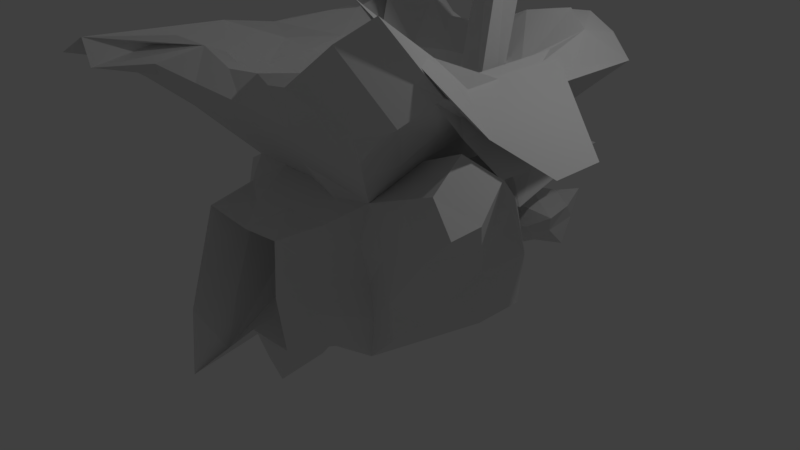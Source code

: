 # Source: coralHatch.blend  (saved by Blender 2.78.0; exported with 4.5.12 LTS)
import bpy
from mathutils import Matrix  # noqa: F401  (used for matrix-valued properties, if any)

bpy.ops.wm.read_factory_settings(use_empty=True)
scene = bpy.context.scene
scene.name = 'Scene'

# ---- collections
col_collection_1 = bpy.data.collections.new('Collection 1'); scene.collection.children.link(col_collection_1)

# ---- materials (node trees are filled in below, after node groups)
mat_material = bpy.data.materials.new('Material')
mat_material.alpha_threshold = 0.0
mat_material.use_transparent_shadow = False
mat_material.roughness = 0.5
mat_material.line_color = (0.0, 0.0, 0.0, 1.0)

# ---- material node trees

# ---- world
world_world = bpy.data.worlds.new('World'); scene.world = world_world
world_world.color = (0.05088, 0.05088, 0.05088)
world_world.use_sun_shadow = False
world_world.sun_shadow_jitter_overblur = 0.0
world_world.cycles.sampling_method = 'MANUAL'

# ---- cameras
cam_camera = bpy.data.cameras.new('Camera')
cam_camera.clip_end = 100.0
cam_camera.lens = 35.0
cam_camera.sensor_width = 32.0
cam_camera.sensor_height = 18.0
cam_camera.ortho_scale = 7.314
cam_camera.dof.focus_distance = 0.0
cam_camera.dof.aperture_fstop = 128.0

# ---- lights
light_lamp = bpy.data.lights.new('Lamp', 'POINT')
light_lamp.transmission_factor = 0.0
light_lamp.cutoff_distance = 30.0
light_lamp.energy = 100.0
light_lamp.shadow_buffer_clip_start = 1.001
light_lamp.shadow_soft_size = 0.1
light_lamp.shadow_maximum_resolution = 0.006
light_lamp.use_absolute_resolution = True

# ---- meshes
me_cube = bpy.data.meshes.new('Cube')
me_cube.from_pydata([(2.2, -0.8237, 0.477), (1.703, -1.237, 0.764), (2.141, -1.293, 0.8151), (1.909, -1.303, 0.4923), (1.666, -1.323, 0.1595), (1.096, -1.042, -0.4019), (-0.2955, 0.06585, -0.1129), (-0.3197, -0.7436, -0.2361), (0.8977, 0.2439, -0.8319), (-0.286, -2.152, -0.9895), (0.5299, -1.571, -0.5729), (0.3155, -0.7432, -0.2461), (0.05319, -1.564, -0.5407), (1.37, -1.186, -0.1205), (-0.3272, -0.7418, 0.2827), (-0.1912, 0.06585, -0.1129), (-0.02326, 0.06585, -0.1651), (0.005668, 0.4697, -0.2666), (0.005668, 0.4697, -0.05786), (-0.2666, 0.4697, -0.005668), (0.3617, -0.7418, 0.2462), (0.4872, -1.568, 0.1014), (0.449, -1.55, 0.568), (-0.3656, -1.912, -0.3399), (-0.4884, -1.517, 0.4927), (1.042, -0.1202, -0.6639), (0.637, 0.8039, 4.214e-08), (0.8977, 0.2439, 0.8319), (1.438, -0.09224, 0.4991), (0.7227, 0.5589, -0.75), (-1.19, -0.4735, -5.96e-08), (0.7381, 0.5834, 0.875), (0.274, 0.6078, 0.5), (0.5071, 0.2159, -0.5), (0.5071, 0.2159, 0.5), (0.6303, 0.4119, -0.5), (-1.414, 0.2806, 0.214), (1.651, -1.002, -0.4536), (-1.349, -0.2654, -0.2081), (-1.223, 0.4862, -0.004625), (-1.399, 0.2193, 0.2143), (-1.678, 0.3273, -0.3281), (-0.7392, 0.7462, 0.2141), (-0.9093, 1.24, 0.3831), (-1.349, -0.2081, -0.2082), (-1.185, 0.02877, -0.518), (-0.8427, 1.101, -0.0848), (-0.3133, -1.18, -0.4418), (-0.856, -1.325, -0.7503), (-1.666, -0.3227, -0.3227), (1.042, -0.1202, -0.1639), (-1.359, 0.212, -0.2109), (2.181, -0.3503, 1.254), (1.042, -0.1202, -0.4139), (1.578, -0.4863, 1.327), (2.05, 0.008362, 0.6577), (1.948, 0.4807, 1.345), (2.084, -1.244, 0.4131), (1.316, 0.3269, 1.115), (-0.4915, 1.154, 0.6015), (1.31, -0.2883, 0.004169), (-0.05786, 0.4697, -0.005668), (0.362, -1.145, 0.4361), (0.5071, 0.2159, -2.98e-08), (-1.452, -0.8821, 0.3989), (-1.192, 0.0004535, 0.4747), (-0.05096, -1.549, 0.5513), (2.187, -0.3327, 0.7927), (1.432, -0.09226, -0.4958), (1.042, -0.1202, 0.6639), (1.042, -0.1202, 0.3361), (1.55, -0.3588, 0.9421), (-0.03546, -1.146, 0.4606), (0.002638, -0.7417, -0.3751), (0.005566, -0.5065, -1.019), (-1.148, -0.6701, -1.098), (1.277, 0.7486, 0.9806), (-1.449, 0.1904, 1.279), (2.335, -0.5147, 1.046), (1.664, -0.9369, 1.469), (0.7744, 0.04782, 0.6681), (0.6303, 0.4119, 0.5), (1.81, -0.3433, 0.6349), (1.51, -1.157, 0.8979), (-0.002834, -0.7418, 0.3273), (-0.8566, -0.6662, -1.499), (-0.2891, -1.412, -1.814), (1.621, -0.7023, 1.607), (-1.452, -0.8822, -0.399), (-0.9585, -1.772, 1.893), (-1.264, 0.499, 0.4926), (-1.19, -0.4735, 0.4735), (-1.154, 0.6684, -0.7751), (-1.189, -0.4753, -0.4789), (-1.483, -0.9873, -0.00128), (0.03135, 2.518, 0.8785), (-1.539, -0.2355, 1.351), (-0.02042, 1.611, 0.2019), (-1.889, -0.477, 1.634), (-1.882, 0.488, 1.651), (-1.26, -0.2357, 1.6), (-1.26, 0.2357, 1.6), (-1.574, -0.4827, 1.885), (-1.565, 0.4893, 1.893), (1.704, 1.689, 2.565), (2.866, -2.934, 3.452), (-1.957, 2.014, 2.398), (-1.337, -2.882, 2.716), (1.21, 1.203, 2.113), (1.27, -1.205, 2.42), (-1.218, 1.209, 2.101), (-1.299, -1.186, 2.249), (1.209, 1.209, 1.338), (1.209, -1.209, 1.338), (-1.257, 1.227, 1.328), (-1.209, -1.209, 1.338), (5.96e-07, 2.085, 2.206), (2.085, -9.537e-07, 2.206), (1.862, 0.2225, 2.284), (0.2352, 1.836, 2.31), (0.5423, 1.542, 1.603), (1.542, -0.5423, 1.603), (-0.5418, -1.541, 1.605), (-4.172e-07, -1.788e-07, 1.338), (1.484e-05, 1.588, 2.413), (1.627, -0.0258, 2.388), (-0.2052, 1.393, 2.25), (1.412, 0.1895, 2.244), (0.274, 0.6078, 5.96e-08), (0.002666, 1.204, 1.712), (1.206, -0.0054, 1.712), (-0.2117, -1.422, 2.224), (-7.153e-07, -1.209, 1.706), (1.209, -5.364e-07, 1.338), (0.6767, -1.212, 1.467), (2.384e-07, 1.198, 2.086), (1.206, -0.0054, 2.08), (0.7538, 0.6081, 1.646e-06), (-6.286e-06, 1.403, 1.121), (1.233, 2.333, 2.535), (2.266, -1.189, 2.528), (2.085, 1.042, 2.206), (2.682e-07, 1.0, 1.0), (-0.9982, -0.9918, 0.00348), (-1.007, 1.007, -0.001044), (1.007, 1.007, -0.001044), (1.0, -5.662e-07, 1.0), (1.0, -2.98e-08, -1.0), (1.788e-07, 1.788e-07, -1.0), (1.788e-07, 0.5, -1.0), (-0.9257, 0.3948, -1.611), (0.01607, -1.019, -1.056), (0.9997, -1.0, 0.0005255), (-0.5092, 0.3215, 0.5678), (0.2201, -0.338, -0.3245), (-5.066e-07, -1.0, 1.0), (-0.2201, -0.338, 0.2201), (-0.2201, -0.338, 0.4288), (1.788e-07, 1.0, -1.0), (-1.0, 1.788e-07, 1.0), (0.04513, 1.031, 0.7711), (-0.1838, 1.455, 3.729e-06), (0.04513, 1.031, -0.7711), (-1.61, 1.561, 1.581), (1.542, 1.543, 1.604), (-1.547, -1.542, 1.611), (1.546, -1.542, 1.611), (-0.6479, -1.91, -0.5484), (-0.1674, -1.487, -0.8302), (-0.4269, 2.362, -0.001863), (-0.3245, -0.338, -0.2201), (-0.4132, -1.159, -0.08618), (0.7885, -1.487, 0.2278), (0.1745, -1.476, 0.8253), (0.3245, -0.338, 0.2201), (0.4267, -1.148, 0.1214), (-0.05556, 1.143, -1.156), (-0.5012, 1.543, 1.604), (1.542, 0.5, 1.603), (1.973, 1.154, 2.245), (2.121, -0.3473, 2.219), (1.632, -0.3462, 1.23), (1.632, 0.3462, 1.23), (1.381, 2.243, 2.641), (-0.9214, -1.218, 1.675), (-1.411, -0.2013, -0.8013), (-1.534, 0.8714, 0.193), (-1.423, 0.2064, 0.7998), (-0.7711, 1.424, -0.2289), (1.457, 1.992, 2.14), (-0.2318, 1.273, 1.305), (1.271, 0.2289, 1.302), (-0.2992, 1.98, -0.2781), (0.3474, 3.049, 0.6442), (1.243, -0.9032, 1.692), (1.288, 0.2718, -0.6639), (1.311, 0.2749, 0.6737), (-0.9278, 1.867, 2.529), (-0.4329, -1.131, 0.4891), (0.4054, -1.169, -0.4648), (-0.4508, 0.2216, -0.5094), (-0.1838, 1.455, 0.5422), (-0.1837, 1.455, -0.5421), (0.274, 0.6078, -1.0), (0.274, 0.6078, 1.0), (-1.528, -0.05653, 0.05789), (-1.522, -0.05666, -0.05867), (-1.534, 0.06131, -0.05998), (1.542, 1.021, 1.603), (2.448, -0.1211, 1.678), (0.9062, 1.619, 2.67), (1.62, 0.7804, 2.402), (1.922, -0.9744, 2.79), (1.468, -0.4496, 1.333), (5.057e-07, 1.866, 0.01747), (1.633, 0.654, 1.23), (-1.355, 0.2116, -0.269), (-0.8683, 1.983, -0.3877), (0.2289, -1.271, 1.302), (-0.5692, -2.053, 2.218), (-8.901e-07, -1.64, 2.362), (1.096, -1.615, 1.702), (0.489, 1.29, 2.181), (1.535, -0.6639, 0.6639), (1.535, 0.6639, -0.6639), (1.656, 0.714, 0.7193), (1.632, -1.153, 1.296), (1.511, 0.8853, 2.335), (2.613, -0.01774, 1.575), (-0.2898, -0.7436, -1.732), (0.7315, 2.343, -0.7286), (0.2731, 1.898, -0.2434), (1.106, 1.932, 2.677), (1.738, 0.9052, 2.349), (-0.6809, 0.6393, 0.7712), (2.367, -0.6918, 0.8341), (2.023, -0.09487, 0.9841), (-0.2731, 1.898, -0.2434), (0.584, 1.378, 2.294), (0.6086, -2.028, 0.04417), (0.00531, -1.967, -0.6621), (-0.4398, -2.474, -0.3752), (-6.114e-07, -1.955, 0.6539), (0.637, 0.8039, 0.5), (0.637, 0.8039, -0.5), (1.271, -0.596, 2.05), (1.208, 0.6018, 1.525), (0.6045, -0.6045, 1.338), (-0.3959, 1.66, 2.377), (0.6058, 1.206, 1.525), (1.205, 0.5964, 1.899), (0.6027, 1.201, 1.9), (1.815, -1.813, 1.933), (-1.507, -0.5309, 0.05728), (-1.143, 2.353, -0.4782), (-0.622, 2.486, -0.7444), (-1.507, -0.05672, -0.5316), (0.08322, 2.019, -0.1217), (-1.583, 0.5604, -0.07644), (0.4081, 1.228, -0.7711), (0.5712, -1.219, 2.025), (1.838, -0.5242, 2.44), (0.6982, 2.665, -0.5706), (1.535, -0.3361, -0.6639), (1.535, -0.6639, -0.6639), (0.5, -0.5, -1.0), (-0.8375, 2.243, -0.1155), (0.5928, 1.192, 2.098), (1.175, -1.633, 2.742), (1.204, 0.5954, 2.085), (0.5549, 2.038, -0.09464), (1.769, -0.3887, 0.8304), (-1.825, 4.47e-07, -0.588), (-1.9, 0.6148, -0.01821), (-1.824, -0.5896, -0.000118), (-0.6437, 2.602, -0.7201), (1.384, -1.164, 0.5025), (1.386, -1.161, -0.6166), (-1.396, -0.7457, 1.318), (-1.403, 0.748, 1.316), (0.5114, -1.576, -0.2464), (0.5, 0.75, -1.0), (1.535, 0.1639, -0.6639), (0.5, 0.25, -1.0), (-0.2034, 0.6235, 0.8856), (-0.4504, 0.7635, -1.408), (-0.4739, 0.8888, -1.215), (4.768e-07, 2.338, 0.3728), (0.5169, 1.896, -0.4616), (-0.2413, 2.377, -0.8316), (-1.194, 0.0008744, 2.642e-05), (-0.08897, 0.4117, 0.5), (0.2711, 1.848, 0.2714), (-0.6286, 1.966, -0.1282), (-0.1153, 2.625, -0.4145), (4.768e-07, 3.114, 0.6067), (0.5432, 1.85, 0.003387), (-0.5432, 1.85, 0.003387), (-0.8001, 1.63, -1.125), (-0.7832, -1.553, -0.9448), (0.8175, -1.475, 0.8379), (0.7711, 1.424, 0.7711), (0.7711, 1.424, -0.7711), (-0.7989, 1.495, -0.849), (-0.452, 0.2155, 1.192e-07), (1.712, 2.27, 2.445), (0.5326, 2.096, 2.221), (0.02114, 1.542, 1.603), (-1.236, 2.293, 2.545), (-0.8122, 1.856, 1.962), (2.085, 1.563, 2.206), (1.306, 0.691, 2.17), (2.401, 0.3519, 2.043), (-1.756, -2.872, 2.476), (-1.778, -0.1325, 2.353), (1.842, -1.073e-06, 2.394), (-0.3248, 1.817, -1.026), (-1.406, -0.8009, -0.8147), (-1.412, -0.794, 0.794), (-1.376, 0.9848, -1.089), (-1.472, 0.8315, 0.8287), (1.889, 0.3369, 0.799), (1.044, 1.544, 1.606), (0.5, 1.101, 1.03), (-0.8487, 1.304, -2.244), (0.02473, 2.385, -0.06646), (0.4952, -1.003, -0.9991), (-0.06166, 2.043, -0.9571), (0.9489, 0.9124, 0.5045), (1.0, -0.5, 1.0), (1.883, -1.355, 2.185), (1.542, -0.02114, 1.603), (1.548, -1.042, 1.618), (-0.318, 0.8354, 0.7713), (-0.6808, 0.6396, -0.2295), (0.9384, 0.902, -0.5), (1.0, 0.5, -1.0), (1.0, -0.5, -1.0), (1.046, 1.949, 0.2555), (-0.5, -1.0, 1.0), (0.5, 7.451e-08, -1.0), (-0.08897, 0.4117, -0.5), (-0.4966, 1.018, -1.028), (-0.6375, 1.21, 0.2033), (0.5, 1.0, -1.0), (-0.1111, 1.286, -1.311), (0.1178, 1.71, -1.083), (0.179, 1.658, -0.1301), (-1.399, -0.1699, 0.2563), (0.2729, 2.544, 0.4328), (0.6878, 1.638, -1.005), (-1.269, -0.6179, 1.175), (-1.187, 0.5261, 1.063), (0.1792, 1.651, 0.2711), (-0.6111, 1.286, -1.311), (-1.416, 1.514, 2.495), (-1.43, -0.2195, 2.224), (-1.206, -0.005391, 2.08), (-1.209, 3.056e-06, 1.706), (2.384e-07, 1.209, 1.338), (-1.209, 2.98e-07, 1.338), (-0.3046, 1.21, 1.434), (-0.6046, 0.6046, 1.338), (-1.208, 0.6018, 1.709), (2.448, 0.222, 1.678), (-0.3951, -1.731, 2.348), (1.888, 0.473, 2.03), (-1.686, 0.725, 2.383), (-0.6123, 1.212, 1.535), (-0.6268, 1.224, 2.013), (-1.285, 0.5669, 2.14), (0.1069, -1.306, 2.129), (0.4444, 1.143, -1.156), (0.7797, 2.108, 0.4741), (0.4191, 1.625, 0.2148), (0.5226, 1.016, -0.8856), (0.9848, 2.692, 0.5226), (0.7384, 2.749, -0.07802), (-1.322, 1.289, 1.288), (0.2711, 1.271, 1.302), (1.82, 1.826, 1.92), (1.813, -0.2711, 1.905), (0.2711, 1.813, 1.905), (1.271, -0.2711, 1.302), (-1.271, -1.271, 1.302), (0.7778, -1.873, 2.025), (-2.188, 0.006368, 2.221), (-7.153e-07, -1.209, 1.338), (2.053, 0.3696, 1.927), (2.053, -0.3696, 1.927), (-2.04, -0.7904, 1.956), (0.4996, -1.542, 1.604), (2.054, -0.6767, 1.938), (-1.94, 0.6142, 0.6229), (1.444, -1.983, 2.367), (-1.47, -1.144, 1.462), (1.948, 0.01925, 1.345), (-1.07, -2.229, 2.357), (-2.214, -1.133, 2.389), (2.507, -0.3564, 1.809), (0.5217, -1.877, 2.403), (-0.8824, -1.715, 2.503), (-1.366, -2.039, 2.13), (-1.723, -0.9167, 2.509), (-1.333, -2.835, 2.378), (1.208, -0.6072, 1.525), (-2.14, -1.488, 2.106), (2.053, -0.1538, 1.927), (-1.209, -0.6045, 1.522), (-0.6045, -0.6045, 1.338), (-0.6045, -1.209, 1.43), (0.04665, -1.61, 1.679), (-0.6255, -1.215, 2.031), (-1.24, -0.633, 2.011), (0.7573, -1.63, 2.528), (0.08421, -1.927, 2.113), (2.401, -0.1716, 2.043), (1.271, -1.271, 1.302), (-1.162, -0.9898, 0.5224), (-1.078, -1.035, -0.6429), (-0.7312, -1.58, 0.3581), (0.276, -1.602, -0.7802), (0.7632, -1.613, -0.2655), (0.956, -1.119, 0.5441), (0.5439, -1.119, 0.9561), (-0.2703, -1.593, 0.791), (-0.5264, 1.079, -1.089), (0.4167, 1.215, -1.234), (-0.25, 1.813, 1.905), (-0.7753, 1.287, 1.327), (0.8389, 1.862, 1.97), (1.813, 1.292, 1.905), (1.271, 0.75, 1.302), (1.824, -0.7921, 1.969), (2.029, 1.62, 2.227), (1.948, -0.01926, 1.345), (1.918, 0.688, 2.265), (2.359, -1.85, 2.423), (1.316, -0.6731, 1.115), (0.885, 2.2, -0.05177), (1.968, -1.693, 2.193), (1.76, 2.193, 2.455), (0.785, 1.998, 2.422), (1.271, -0.7711, 1.302), (0.4304, 2.637, -0.7725), (1.064, -2.068, 2.546), (-0.9949, 2.583, -0.6595), (2.079, -0.0009921, -0.0009642), (1.842, -0.0658, -0.001347), (-1.689, -2.959, 2.499), (1.825, -0.06442, -0.3287), (1.846, -0.06691, 0.3338), (0.7535, 0.6079, -1.0), (1.12, 2.518, -0.1259), (0.06362, 2.594, -0.7095), (-0.5468, 1.259, -0.2711), (-1.492, 0.3686, -0.9377), (-1.134, 0.9787, 0.5641), (-1.795, -0.1047, 0.5261), (-1.532, 0.7509, -0.2502), (-1.515, -0.2425, 0.7425), (1.267, -0.6681, -0.8319), (1.802, -0.004164, -0.4959), (1.267, 0.3319, -0.8319), (-0.7139, 1.53, 0.2139), (-0.8855, 1.212, -0.6153), (0.75, 0.375, -1.0), (-1.666, -0.3227, -0.2654), (-1.723, 0.2271, 0.3626), (-1.678, 0.2691, -0.3278), (1.983, -0.7911, -0.2427), (2.046, -0.7503, 0.1644), (-0.8393, 1.325, 0.715), (0.1567, 1.407, 1.452), (0.9503, 1.702, 1.786), (1.761, 2.036, 2.166), (-0.5798, 1.132, 1.115), (1.407, -0.1567, 1.452), (1.068, 0.5572, 1.075), (0.6144, -1.136, 1.151), (-0.2139, -1.339, 1.377), (-1.739, -2.018, 2.022), (0.06297, 1.948, -0.4648), (0.9042, 1.909, -0.3118), (1.072, 2.218, -0.4145), (-1.932, -2.145, 2.181), (1.973, 0.6324, 2.245), (2.085, 0.5211, 2.206), (2.082, -0.5203, 2.215), (1.813, 0.25, 1.905), (1.632, 0.1538, 1.23), (1.97, -0.4089, 2.25), (2.401, -0.695, 2.043), (1.68, 0.3004, -0.4968), (0.7577, 1.787, 0.3455), (1.794, 0.3075, 0.5296), (1.69, -0.9271, 1.802), (-0.7416, 2.039, 2.35), (-2.082, 0.9725, 2.244), (-2.076, 1.278, 1.936), (-2.115, 1.404, 2.275), (-2.039, -0.1329, 1.791), (-0.2705, -1.814, 1.907), (-2.217, 1.641, 2.184), (-1.681, -1.017, 1.635), (-1.783, 0.012, 1.774), (-1.615, 1.655, 2.823), (-2.074, 1.824, 2.041), (-1.914, 0.011, 1.649), (-0.9056, 1.418, 1.464), (-1.876, 1.727, 2.823), (-1.411, 1.985, 2.24), (2.159, -0.03097, 1.693), (-1.109, 1.627, 1.695), (-1.646, 1.103, 1.513), (-1.939, 0.8919, 1.775), (-1.933, -0.8859, 1.806), (2.448, 0.1211, 1.678), (0.693, 2.018, 2.337), (-2.027, 0.763, 1.932), (-2.09, -0.5764, 2.245), (-2.173, 0.5171, 2.222), (-2.152, -0.512, 2.209), (-2.124, 0.4551, 2.25), (-2.005, 0.3328, 2.302), (-1.977, -0.7084, 2.347), (-1.853, 0.2113, 2.347), (-2.146, -0.3791, 2.067), (0.6558, -1.247, -0.9101), (-0.8239, -1.275, 0.7731), (0.8658, -1.363, -0.7404), (-1.089, 1.022, -0.6866), (-1.073, 1.356, -1.994), (-1.103, -0.5735, 0.9485), (-0.4895, 1.153, -0.5994), (2.98e-07, 1.805, 1.243), (0.2367, 2.233, 1.026), (0.5, 1.604, 1.182), (0.8165, 2.234, 1.048), (0.7124, 2.99, 0.7031), (-1.029, 1.419, 1.14), (0.3265, 2.765, -0.3984), (0.5364, 2.345, 0.3781), (-0.6096, 1.796, 0.4426), (0.7797, 1.925, 0.9285), (-0.9751, -1.473, 1.53), (-0.07262, 1.812, 0.4917), (-2.16, 0.3801, 2.089), (-0.9147, 1.21, 1.62), (0.5798, 0.9098, 0.9428), (0.2365, 1.545, 0.5994), (0.2361, 1.547, -0.5991), (0.9046, 1.202, 1.806), (-1.264, -1.831, 2.565), (1.206, 0.9, 1.805), (-1.668, -0.3232, 0.3232), (0.8961, 1.271, 1.302), (1.271, -1.021, 1.302), (1.271, -0.5211, 1.302), (0.5211, 1.271, 1.302), (-0.6461, -1.271, 1.302), (1.271, 1.141, 1.302), (1.813, -0.01057, 1.905), (1.813, 1.032, 1.905), (1.815, 1.556, 1.909), (0.5346, 1.816, 1.908), (-1.695, 1.957, 1.97), (0.01057, 1.813, 1.905), (-2.121, 0.2475, 1.951), (1.283, -0.7237, 0.9181), (-1.815, 1.504, 2.669), (0.4028, 1.546, 2.44), (-1.224, -0.921, 1.674), (-1.855, 1.512, 2.655), (-0.4568, 2.02, 2.135), (1.403, 1.815, 2.747), (1.618, 1.185, 2.412), (2.964, -2.599, 3.613), (0.8178, -1.339, 1.377), (-1.605, 1.12, 2.371), (0.875, 1.453, 1.137), (0.4081, 1.228, 0.7711), (-1.686, -0.7682, -0.2567), (-0.3006, 1.852, 2.303), (1.234, -0.7248, 1.167), (1.915, -0.3534, 2.268), (1.961, -0.7157, 2.253), (2.159, 0.03097, 1.693), (1.946, -0.3382, 2.162), (0.9493, -1.2, 1.787), (4.768e-07, 1.561, 0.1385), (-0.8306, 2.906, 0.7373), (-1.049, 2.338, 0.3726), (1.049, 2.338, 0.3726), (-0.5989, 1.075, -1.445), (-0.8024, 2.108, 0.4628), (0.5231, 1.95, 0.2561), (-0.5478, 2.747, 0.507), (-0.5231, 1.95, 0.2561), (0.5478, 2.747, 0.507), (-0.2729, 2.544, 0.4328), (0.5614, 1.911, 1.191), (-0.5104, 1.61, 1.193), (-0.176, 2.805, 0.7332), (-0.8165, 2.234, 1.048), (-0.6891, 2.365, 0.6513), (0.4461, 1.392, -1.254), (-0.5257, 3.124, 0.6348), (-0.4599, 1.597, 0.1889), (-0.5364, 2.345, 0.3781), (1.027, 2.759, -0.3868), (0.2296, 2.822, 0.736), (-0.2261, 2.345, 0.974), (-0.5725, 1.911, 1.191), (-0.782, 1.926, 0.9304), (0.7567, 2.429, 0.6275), (-1.067, 2.724, 0.5058), (-1.046, 1.949, 0.2555), (4.771e-07, 1.951, 0.258), (4.792e-07, 2.726, 0.4897), (-0.7727, 1.517, 1.176), (-0.2711, 1.848, 0.2714), (0.2088, 1.277, 0.2088), (2.069, -0.3278, -0.3278), (2.124, 0.3297, 0.3342), (2.069, -0.3278, 0.3278), (2.264, -0.3077, 1.459), (2.264, 0.3077, 1.459), (1.935, -0.1008, 1.666), (1.935, 0.1008, 1.666), (1.842, 1.047, 2.394), (2.617, -2.513, 3.668), (2.961, 0.3431, 1.691), (2.961, -0.3431, 1.691), (1.768, -1.362, -0.2437), (2.025, -1.205, -0.001938), (2.265, -1.307, 1.592), (2.664, -1.056, 1.34), (2.6, -1.397, 1.275), (1.063, -0.5669, 1.345), (2.008, 0.02581, 0.7526), (2.181, -0.8376, 1.874), (2.532, -0.6162, 1.645), (0.5071, 0.2159, -1.0), (0.5071, 0.2159, 1.0), (1.576, -0.4563, -0.3278), (1.576, -0.4564, 0.3278), (-0.4311, 0.3263, -1.171), (-0.452, 0.2155, 1.0), (-0.9074, 1.075, -0.5615), (-0.9136, 1.067, 0.5449), (2.085, 2.085, 2.207), (1.959, -2.014, 2.261), (-1.9, 2.338, 2.343), (-2.05, -2.344, 2.257), (0.6488, -1.953, -0.6489), (-0.4163, -2.568, -1.227), (0.6163, -1.996, 0.7462), (-0.6168, -1.994, 0.7455), (-0.2087, 1.277, 0.2088), (2.072, 0.3284, -0.3291), (-1.825, -0.588, 0.588), (-0.2087, 1.277, -0.2087), (0.2088, 1.277, -0.2087), (-1.825, 0.588, -0.588), (-1.825, -0.588, -0.588), (-0.5152, 2.206, -0.2753), (0.5019, 2.209, -0.274), (-0.6133, 2.723, -0.3025), (0.402, 2.485, -0.582), (0.4946, 2.464, -0.002992), (-0.6125, 2.439, -0.5868), (1.019, 2.602, -0.7705), (-1.129, 1.969, -0.08361), (1.262, 1.969, -0.08378), (-1.068, 3.121, 0.6361), (1.068, 3.121, 0.6361), (-1.046, 1.561, 0.1385), (1.046, 1.561, 0.1385), (-0.6559, 2.143, -0.8551), (0.4324, 2.165, -0.8596), (-1.111, 1.286, -1.311), (0.8889, 1.286, -1.311), (1.019, 2.902, -0.005584), (0.5927, 2.698, 0.8296), (-1.002, 1.806, 1.244), (1.0, 1.805, 1.243), (-0.5927, 2.698, 0.8296), (0.5426, 1.847, 0.5424), (-0.545, 1.867, -0.5379), (-1.016, 1.01, 1.014), (-0.9998, -1.0, 1.0), (1.0, -1.0, 1.0), (1.0, 1.0, 1.0), (-0.9584, 1.221, -1.342), (-0.7714, -1.265, -1.796), (1.0, -1.0, -1.0), (1.0, 1.0, -1.0), (0.5689, 0.6711, 1.197), (0.3144, 1.642, 4.222), (0.5689, 1.05, 1.197), (0.56, 1.718, 4.383), (0.9481, 0.6711, 1.197), (0.8476, 1.315, 4.261), (0.9481, 1.05, 1.197), (0.9868, 1.643, 4.332)], [], [(276, 83, 692), (0, 635, 471), (2, 637, 638), (2, 226, 1), (4, 3, 1), (0, 471, 625), (0, 625, 235), (635, 57, 4), (3, 2, 1), (4, 634, 635), (5, 696, 277), (5, 277, 13), (6, 170, 16), (6, 19, 15), (9, 171, 23), (9, 241, 656), (47, 73, 7), (9, 240, 12), (10, 655, 280), (62, 72, 84), (11, 175, 20), (11, 154, 73), (12, 240, 655), (9, 23, 241), (47, 199, 73), (2, 57, 0), (5, 152, 422), (14, 171, 7), (14, 156, 84), (15, 61, 157), (19, 6, 16), (152, 5, 13), (16, 154, 18), (17, 154, 174), (17, 662, 18), (662, 17, 174), (18, 659, 19), (61, 15, 19), (170, 6, 15), (20, 174, 154), (14, 198, 171), (53, 33, 50), (63, 50, 33), (21, 175, 280), (22, 242, 66), (22, 657, 242), (154, 17, 18), (62, 84, 20), (22, 62, 175), (72, 198, 84), (22, 239, 657), (174, 663, 662), (82, 625, 223), (148, 74, 229), (47, 12, 199), (2, 235, 637), (348, 44, 253), (2, 0, 235), (641, 87, 79), (421, 326, 528), (14, 170, 157), (3, 4, 57), (644, 80, 34), (71, 82, 223), (24, 171, 198), (33, 53, 25), (276, 13, 4), (94, 661, 274), (418, 94, 143), (52, 87, 641), (82, 71, 640), (50, 63, 70), (424, 155, 173), (66, 658, 24), (24, 241, 23), (68, 645, 450), (2, 3, 57), (529, 339, 691), (47, 9, 12), (239, 21, 280), (659, 18, 662), (66, 24, 198), (74, 148, 265), (8, 195, 452), (348, 458, 468), (52, 640, 71), (530, 528, 696), (471, 635, 470), (76, 31, 693), (418, 420, 529), (264, 37, 277), (94, 582, 665), (52, 641, 642), (53, 645, 25), (529, 425, 339), (637, 78, 642), (76, 182, 225), (4, 1, 276), (195, 8, 25), (458, 460, 187), (19, 16, 18), (471, 623, 625), (67, 640, 78), (10, 280, 199), (425, 173, 155), (424, 218, 155), (83, 226, 692), (422, 152, 172), (421, 168, 151), (420, 143, 167), (317, 88, 665), (419, 167, 143), (86, 695, 229), (79, 639, 226), (458, 187, 393), (236, 628, 629), (167, 48, 299), (151, 74, 265), (94, 274, 582), (78, 637, 235), (66, 72, 62), (533, 351, 96), (5, 530, 696), (52, 71, 54), (79, 636, 641), (88, 94, 665), (529, 658, 425), (68, 195, 25), (425, 155, 339), (423, 172, 152), (74, 151, 229), (67, 235, 625), (8, 643, 25), (54, 639, 87), (14, 7, 170), (60, 645, 50), (37, 634, 277), (276, 692, 423), (48, 695, 299), (226, 83, 1), (276, 423, 152), (529, 420, 658), (622, 61, 659), (199, 11, 73), (80, 70, 34), (5, 422, 530), (20, 175, 62), (55, 236, 625), (185, 75, 317), (2, 636, 226), (11, 199, 175), (645, 68, 25), (419, 143, 94), (75, 695, 317), (470, 264, 623), (52, 54, 87), (9, 47, 171), (421, 151, 326), (348, 253, 458), (37, 264, 470), (530, 655, 421), (61, 622, 157), (236, 629, 213), (470, 635, 634), (55, 625, 624), (60, 70, 646), (83, 276, 1), (198, 14, 84), (80, 644, 69), (2, 638, 636), (12, 655, 10), (150, 85, 185), (85, 150, 229), (640, 67, 625), (276, 152, 13), (640, 52, 78), (71, 223, 569), (70, 60, 50), (625, 82, 640), (88, 317, 419), (639, 54, 71), (57, 635, 0), (530, 422, 655), (76, 693, 478), (76, 225, 196), (73, 154, 170), (634, 13, 277), (7, 171, 47), (419, 48, 167), (84, 156, 20), (11, 20, 154), (645, 53, 50), (530, 421, 528), (86, 168, 299), (9, 656, 240), (64, 318, 661), (236, 271, 625), (64, 94, 418), (318, 64, 418), (471, 470, 623), (22, 175, 21), (12, 10, 199), (419, 695, 48), (94, 88, 419), (424, 692, 479), (66, 242, 658), (14, 157, 156), (170, 15, 157), (20, 156, 174), (66, 198, 72), (94, 64, 661), (86, 229, 151), (86, 151, 168), (418, 143, 420), (87, 639, 79), (695, 85, 229), (695, 75, 85), (22, 21, 239), (52, 642, 78), (634, 37, 470), (24, 23, 171), (154, 16, 170), (424, 479, 218), (418, 529, 691), (62, 22, 66), (235, 67, 78), (19, 659, 61), (55, 624, 321), (170, 7, 73), (24, 658, 241), (75, 185, 85), (634, 4, 13), (71, 569, 639), (695, 86, 299), (367, 579, 500), (134, 132, 260), (377, 683, 610), (652, 437, 105), (115, 572, 111), (268, 414, 445), (647, 594, 334), (365, 401, 219), (579, 106, 500), (601, 537, 686), (76, 478, 215), (542, 593, 596), (117, 488, 381), (255, 289, 679), (476, 620, 540), (681, 354, 176), (683, 453, 610), (543, 595, 677), (556, 120, 322), (245, 127, 136), (445, 394, 105), (122, 89, 545), (480, 560, 339), (366, 628, 388), (387, 134, 247), (675, 591, 607), (392, 626, 389), (400, 445, 414), (592, 616, 597), (343, 46, 455), (613, 602, 535), (389, 399, 492), (484, 672, 610), (288, 482, 231), (685, 613, 604), (673, 217, 293), (163, 566, 511), (327, 289, 680), (44, 93, 253), (59, 201, 160), (99, 568, 547), (376, 593, 599), (121, 496, 332), (578, 218, 479), (120, 559, 379), (646, 28, 451), (254, 673, 266), (335, 452, 697), (180, 315, 261), (293, 169, 266), (629, 209, 228), (196, 495, 451), (549, 581, 301), (289, 327, 316), (348, 65, 91), (681, 298, 354), (325, 257, 670), (367, 526, 314), (193, 539, 599), (539, 684, 615), (578, 417, 166), (98, 505, 102), (661, 555, 274), (313, 398, 406), (615, 538, 544), (294, 671, 666), (219, 397, 402), (494, 373, 688), (123, 409, 387), (601, 536, 535), (648, 284, 204), (292, 688, 296), (350, 302, 682), (623, 447, 625), (632, 517, 366), (454, 444, 230), (153, 291, 304), (627, 56, 490), (605, 614, 604), (389, 586, 392), (374, 97, 590), (629, 364, 209), (517, 628, 366), (630, 388, 315), (633, 209, 632), (692, 438, 329), (440, 330, 437), (371, 131, 220), (506, 510, 570), (630, 312, 632), (209, 633, 228), (184, 115, 111), (391, 411, 480), (59, 343, 201), (63, 33, 35), (561, 556, 322), (25, 643, 33), (341, 128, 203), (550, 160, 201), (413, 572, 408), (26, 128, 243), (26, 145, 244), (454, 680, 289), (56, 215, 490), (176, 427, 372), (561, 693, 556), (692, 584, 438), (178, 432, 208), (27, 196, 69), (91, 65, 290), (49, 206, 272), (90, 39, 290), (694, 426, 342), (107, 553, 401), (105, 577, 109), (399, 389, 228), (117, 489, 487), (181, 435, 490), (128, 341, 304), (627, 435, 629), (28, 196, 451), (99, 519, 515), (28, 646, 69), (572, 115, 408), (29, 643, 452), (29, 335, 35), (544, 538, 686), (31, 196, 27), (472, 540, 685), (31, 644, 81), (644, 34, 81), (270, 483, 674), (141, 563, 431), (141, 431, 310), (139, 430, 306), (120, 565, 430), (140, 433, 381), (32, 204, 243), (257, 270, 670), (298, 679, 316), (76, 196, 31), (205, 51, 256), (32, 128, 291), (398, 403, 525), (117, 491, 488), (646, 451, 448), (63, 34, 70), (255, 446, 275), (645, 60, 646), (183, 441, 305), (507, 653, 566), (531, 144, 188), (33, 643, 35), (70, 80, 69), (34, 63, 81), (295, 193, 599), (519, 547, 521), (343, 161, 201), (56, 627, 182), (606, 682, 427), (572, 413, 111), (376, 539, 615), (647, 200, 341), (650, 59, 234), (195, 68, 450), (115, 410, 409), (476, 540, 690), (93, 44, 30), (335, 29, 452), (664, 41, 273), (456, 532, 324), (164, 564, 431), (499, 507, 566), (636, 79, 226), (294, 669, 541), (134, 387, 132), (36, 207, 258), (371, 412, 131), (36, 90, 65), (180, 492, 416), (137, 81, 63), (646, 448, 645), (541, 667, 670), (459, 319, 664), (249, 552, 251), (77, 101, 103), (371, 414, 260), (323, 693, 580), (92, 216, 256), (472, 685, 614), (117, 585, 491), (654, 313, 406), (166, 417, 332), (371, 132, 412), (212, 585, 118), (105, 268, 445), (633, 399, 228), (315, 588, 261), (411, 415, 502), (38, 205, 253), (288, 231, 296), (139, 518, 442), (288, 350, 680), (302, 259, 375), (205, 467, 274), (573, 106, 355), (323, 537, 138), (118, 486, 436), (648, 153, 234), (217, 689, 293), (347, 288, 296), (228, 627, 629), (453, 377, 670), (459, 531, 319), (236, 213, 271), (231, 214, 296), (626, 396, 627), (224, 463, 336), (35, 137, 63), (46, 650, 42), (237, 689, 297), (237, 214, 482), (254, 266, 446), (627, 512, 626), (594, 649, 334), (492, 180, 261), (630, 366, 388), (631, 586, 492), (643, 8, 452), (76, 215, 182), (270, 288, 483), (484, 610, 453), (453, 439, 674), (611, 603, 95), (81, 137, 328), (289, 668, 294), (665, 582, 274), (257, 192, 482), (59, 650, 343), (328, 31, 81), (206, 40, 258), (262, 541, 610), (145, 26, 243), (245, 125, 127), (262, 672, 444), (534, 647, 162), (270, 482, 288), (284, 648, 234), (247, 113, 133), (197, 248, 583), (549, 301, 693), (270, 439, 670), (134, 589, 113), (230, 288, 680), (605, 543, 614), (51, 205, 45), (345, 354, 316), (113, 405, 133), (252, 166, 330), (348, 207, 65), (624, 447, 660), (665, 49, 272), (46, 334, 649), (90, 40, 39), (49, 665, 256), (205, 38, 45), (207, 468, 273), (207, 36, 65), (206, 469, 272), (236, 626, 628), (660, 448, 624), (533, 159, 460), (613, 685, 602), (411, 502, 122), (221, 578, 166), (401, 365, 131), (261, 631, 492), (293, 257, 169), (539, 193, 611), (347, 296, 353), (660, 462, 282), (40, 90, 258), (612, 604, 613), (348, 30, 44), (292, 214, 546), (446, 266, 668), (259, 302, 551), (230, 484, 483), (476, 138, 602), (454, 230, 680), (289, 316, 679), (212, 118, 125), (212, 577, 140), (217, 679, 689), (293, 192, 257), (294, 325, 669), (464, 43, 472), (689, 237, 482), (606, 346, 350), (581, 160, 550), (206, 49, 256), (457, 144, 186), (207, 41, 258), (293, 266, 673), (316, 346, 345), (96, 77, 159), (263, 461, 337), (40, 206, 39), (325, 169, 257), (42, 304, 334), (456, 664, 319), (219, 402, 89), (325, 670, 667), (98, 516, 390), (458, 661, 460), (543, 621, 297), (325, 666, 169), (453, 670, 439), (294, 666, 325), (333, 160, 284), (288, 302, 350), (188, 464, 297), (456, 324, 150), (41, 664, 258), (284, 160, 204), (343, 455, 161), (289, 255, 275), (446, 668, 275), (349, 287, 619), (349, 599, 542), (472, 543, 464), (373, 678, 338), (373, 615, 688), (69, 646, 70), (649, 594, 534), (128, 26, 244), (304, 200, 334), (551, 202, 162), (325, 667, 669), (161, 347, 353), (533, 96, 159), (592, 609, 598), (347, 202, 551), (687, 603, 607), (531, 188, 465), (550, 688, 301), (230, 444, 672), (204, 32, 291), (92, 45, 290), (169, 666, 668), (51, 92, 256), (230, 483, 288), (376, 599, 676), (303, 689, 679), (346, 327, 680), (160, 333, 59), (301, 581, 550), (58, 215, 478), (245, 194, 109), (161, 455, 202), (541, 454, 294), (303, 681, 694), (147, 466, 336), (677, 617, 598), (214, 621, 546), (190, 476, 429), (41, 207, 273), (453, 683, 377), (259, 162, 375), (189, 474, 430), (653, 507, 503), (509, 378, 513), (98, 508, 505), (197, 506, 570), (153, 648, 291), (541, 262, 444), (460, 318, 533), (374, 494, 688), (615, 684, 538), (146, 58, 478), (210, 571, 238), (45, 93, 290), (200, 304, 341), (539, 676, 599), (254, 446, 217), (591, 687, 607), (591, 675, 616), (298, 681, 303), (600, 287, 609), (287, 600, 619), (217, 446, 679), (287, 618, 598), (482, 192, 689), (531, 465, 694), (291, 648, 204), (603, 295, 607), (352, 690, 320), (603, 687, 612), (621, 214, 297), (189, 475, 380), (117, 562, 489), (138, 537, 535), (191, 477, 383), (323, 138, 142), (95, 603, 612), (214, 231, 482), (620, 685, 540), (606, 427, 345), (42, 650, 234), (200, 647, 334), (330, 496, 433), (46, 42, 334), (597, 600, 609), (137, 35, 335), (631, 261, 392), (328, 137, 145), (619, 295, 599), (618, 287, 596), (618, 590, 598), (113, 194, 405), (651, 434, 310), (191, 478, 432), (577, 105, 140), (330, 440, 252), (617, 677, 595), (352, 187, 159), (90, 36, 258), (335, 145, 137), (617, 592, 598), (605, 595, 543), (616, 675, 597), (605, 604, 687), (289, 275, 668), (611, 295, 603), (480, 155, 218), (411, 385, 415), (614, 685, 604), (601, 686, 538), (42, 234, 153), (661, 458, 253), (613, 535, 612), (612, 535, 536), (531, 459, 144), (541, 377, 610), (601, 535, 537), (682, 606, 350), (210, 575, 232), (534, 202, 455), (606, 345, 346), (457, 43, 144), (534, 162, 202), (415, 220, 365), (294, 668, 671), (374, 590, 596), (30, 91, 290), (270, 257, 482), (374, 688, 546), (97, 374, 546), (347, 161, 202), (216, 92, 39), (647, 341, 203), (128, 32, 243), (692, 557, 417), (77, 96, 101), (162, 259, 551), (236, 321, 182), (216, 206, 256), (298, 316, 354), (394, 445, 385), (347, 551, 288), (609, 592, 597), (392, 588, 407), (364, 632, 209), (609, 287, 598), (608, 677, 598), (254, 217, 673), (236, 55, 321), (607, 295, 597), (541, 670, 377), (247, 123, 387), (193, 295, 611), (536, 95, 612), (684, 611, 95), (446, 255, 679), (373, 338, 593), (612, 687, 604), (364, 629, 628), (484, 674, 483), (46, 343, 650), (602, 138, 535), (386, 527, 522), (390, 501, 98), (309, 513, 511), (365, 220, 131), (456, 319, 532), (539, 611, 684), (65, 90, 290), (590, 608, 598), (406, 504, 165), (295, 619, 597), (580, 301, 686), (593, 338, 596), (590, 618, 596), (592, 617, 595), (92, 51, 45), (600, 597, 619), (234, 333, 284), (354, 345, 176), (541, 669, 667), (374, 678, 494), (615, 544, 688), (536, 601, 538), (332, 557, 443), (77, 103, 99), (348, 468, 207), (106, 573, 570), (560, 691, 339), (352, 320, 187), (687, 591, 616), (605, 592, 595), (688, 292, 546), (221, 385, 391), (262, 610, 672), (266, 169, 668), (31, 27, 644), (608, 543, 677), (268, 260, 414), (314, 523, 386), (130, 405, 245), (407, 315, 388), (219, 89, 122), (177, 509, 513), (685, 620, 602), (411, 391, 385), (373, 494, 678), (490, 146, 181), (123, 247, 133), (95, 536, 684), (400, 385, 445), (692, 569, 223), (394, 385, 221), (219, 122, 502), (386, 568, 501), (660, 450, 448), (117, 487, 486), (406, 516, 504), (628, 517, 364), (412, 184, 111), (403, 356, 314), (165, 395, 384), (411, 122, 480), (408, 358, 413), (89, 402, 545), (268, 105, 109), (315, 180, 416), (386, 523, 521), (394, 166, 252), (404, 107, 654), (560, 545, 384), (315, 416, 312), (108, 554, 250), (413, 357, 356), (405, 130, 133), (327, 346, 316), (389, 512, 228), (675, 607, 597), (415, 365, 219), (398, 313, 449), (404, 397, 401), (397, 219, 401), (278, 395, 504), (406, 390, 516), (397, 404, 402), (660, 493, 450), (415, 400, 220), (408, 115, 360), (480, 122, 560), (409, 123, 360), (410, 387, 409), (131, 412, 401), (219, 502, 415), (633, 416, 492), (109, 589, 260), (412, 111, 401), (413, 358, 357), (413, 356, 403), (560, 122, 545), (394, 221, 166), (406, 165, 481), (406, 481, 485), (693, 561, 432), (410, 115, 184), (329, 558, 443), (626, 587, 628), (418, 691, 318), (39, 92, 290), (388, 587, 407), (115, 409, 360), (287, 542, 596), (420, 167, 241), (652, 440, 437), (421, 655, 240), (399, 633, 492), (422, 172, 239), (194, 245, 405), (423, 692, 300), (104, 576, 233), (424, 173, 300), (410, 132, 387), (425, 658, 242), (426, 176, 342), (426, 694, 681), (427, 682, 372), (427, 176, 345), (428, 177, 309), (307, 567, 382), (429, 690, 378), (429, 177, 190), (306, 565, 382), (430, 139, 189), (310, 564, 380), (208, 563, 178), (561, 164, 208), (432, 178, 191), (433, 121, 381), (433, 140, 330), (434, 179, 310), (434, 651, 104), (435, 181, 629), (215, 56, 182), (436, 179, 233), (141, 487, 178), (437, 140, 105), (407, 626, 392), (438, 181, 329), (213, 584, 223), (323, 580, 537), (183, 442, 232), (308, 497, 574), (512, 627, 228), (441, 651, 305), (441, 183, 104), (442, 119, 232), (442, 183, 139), (443, 121, 332), (443, 692, 329), (31, 328, 693), (589, 134, 260), (545, 165, 384), (221, 391, 578), (543, 546, 621), (212, 488, 491), (447, 623, 660), (447, 624, 625), (624, 495, 225), (103, 505, 99), (589, 109, 113), (449, 654, 107), (450, 645, 448), (195, 493, 224), (451, 624, 448), (644, 27, 69), (478, 191, 146), (588, 315, 407), (196, 28, 69), (588, 392, 261), (468, 458, 393), (38, 93, 45), (289, 294, 454), (608, 97, 546), (456, 150, 185), (456, 185, 272), (457, 690, 472), (457, 186, 320), (348, 91, 30), (236, 182, 396), (459, 186, 144), (459, 664, 273), (460, 159, 187), (417, 578, 479), (461, 696, 337), (461, 263, 264), (462, 263, 282), (462, 660, 623), (476, 142, 138), (463, 147, 336), (463, 224, 282), (373, 593, 615), (464, 188, 144), (472, 614, 543), (465, 188, 303), (466, 281, 336), (466, 147, 283), (467, 665, 274), (467, 205, 256), (468, 393, 273), (236, 396, 626), (469, 664, 272), (469, 206, 258), (77, 352, 159), (587, 388, 628), (93, 30, 290), (543, 297, 464), (472, 690, 540), (473, 120, 379), (473, 190, 307), (474, 120, 430), (474, 189, 322), (475, 651, 380), (475, 189, 305), (476, 690, 429), (476, 190, 142), (477, 121, 383), (477, 191, 331), (478, 693, 432), (215, 58, 490), (479, 692, 417), (460, 661, 318), (480, 339, 155), (480, 218, 391), (314, 526, 524), (402, 165, 545), (214, 237, 297), (97, 608, 590), (206, 216, 39), (46, 649, 455), (608, 546, 543), (374, 596, 678), (404, 401, 553), (485, 654, 406), (486, 141, 436), (486, 118, 117), (487, 141, 486), (178, 489, 331), (488, 140, 381), (212, 140, 488), (489, 178, 487), (331, 562, 381), (404, 553, 107), (435, 627, 490), (268, 109, 260), (212, 491, 585), (313, 654, 449), (578, 391, 218), (493, 195, 450), (493, 660, 224), (77, 279, 352), (593, 542, 599), (495, 624, 451), (495, 196, 225), (587, 626, 407), (586, 389, 492), (398, 449, 107), (410, 184, 412), (386, 522, 520), (586, 631, 392), (314, 524, 523), (134, 113, 247), (312, 630, 315), (371, 260, 132), (116, 567, 428), (696, 528, 326), (496, 330, 332), (140, 437, 330), (499, 515, 498), (279, 514, 378), (314, 525, 403), (504, 98, 278), (505, 103, 102), (99, 508, 501), (585, 117, 118), (245, 136, 130), (507, 499, 503), (584, 692, 223), (508, 99, 505), (508, 98, 501), (248, 197, 126), (509, 177, 429), (440, 652, 252), (510, 653, 106), (506, 197, 308), (511, 308, 309), (584, 213, 438), (512, 389, 626), (513, 163, 511), (394, 252, 652), (153, 304, 42), (514, 163, 378), (43, 464, 144), (649, 534, 455), (516, 98, 504), (416, 633, 312), (573, 197, 570), (496, 121, 433), (518, 119, 442), (518, 139, 306), (519, 498, 515), (643, 29, 35), (398, 522, 390), (396, 182, 627), (521, 498, 519), (517, 632, 364), (522, 398, 520), (390, 527, 501), (410, 412, 132), (395, 165, 504), (497, 308, 197), (580, 686, 537), (395, 278, 384), (404, 654, 402), (366, 630, 632), (314, 386, 520), (527, 390, 522), (527, 386, 501), (580, 693, 301), (77, 99, 279), (371, 220, 414), (118, 436, 233), (400, 414, 220), (291, 128, 304), (531, 694, 319), (532, 694, 324), (190, 473, 379), (533, 691, 351), (93, 38, 253), (376, 676, 539), (605, 687, 616), (358, 408, 360), (287, 349, 542), (338, 678, 596), (453, 674, 484), (593, 376, 615), (556, 559, 120), (538, 684, 536), (333, 234, 59), (484, 230, 672), (688, 544, 301), (476, 602, 620), (497, 583, 574), (594, 647, 534), (298, 303, 679), (599, 349, 619), (556, 693, 323), (605, 616, 592), (270, 674, 439), (192, 293, 689), (544, 686, 301), (402, 481, 165), (312, 633, 632), (214, 292, 296), (454, 541, 444), (547, 386, 521), (547, 519, 99), (548, 114, 368), (577, 212, 109), (549, 160, 581), (549, 693, 243), (58, 146, 490), (550, 201, 353), (551, 302, 288), (43, 457, 472), (552, 108, 251), (552, 249, 112), (314, 520, 525), (398, 525, 520), (554, 246, 250), (554, 108, 112), (555, 205, 274), (555, 661, 253), (556, 323, 559), (549, 204, 160), (557, 692, 443), (557, 332, 417), (558, 121, 443), (558, 329, 383), (194, 113, 109), (559, 323, 379), (560, 384, 691), (481, 654, 485), (561, 208, 432), (561, 322, 164), (562, 331, 489), (562, 117, 381), (563, 208, 431), (563, 141, 178), (564, 310, 431), (564, 164, 380), (565, 306, 430), (565, 120, 382), (248, 124, 583), (576, 104, 227), (567, 307, 428), (567, 116, 382), (568, 386, 547), (568, 99, 501), (394, 652, 105), (569, 692, 639), (570, 510, 106), (576, 211, 233), (571, 124, 238), (571, 210, 119), (575, 210, 108), (415, 385, 400), (575, 104, 232), (309, 574, 428), (574, 116, 428), (574, 309, 308), (367, 524, 526), (124, 248, 126), (498, 367, 500), (694, 342, 286), (653, 500, 106), (510, 506, 308), (690, 352, 279), (249, 361, 359), (680, 350, 346), (514, 515, 499), (697, 375, 203), (370, 314, 356), (510, 511, 566), (654, 481, 402), (653, 503, 500), (514, 99, 515), (197, 369, 126), (378, 509, 429), (121, 558, 383), (688, 353, 296), (498, 523, 524), (693, 328, 243), (503, 498, 500), (514, 279, 99), (513, 309, 177), (498, 524, 367), (694, 532, 319), (146, 383, 329), (398, 107, 403), (370, 367, 314), (178, 331, 191), (694, 286, 285), (403, 107, 111), (369, 368, 129), (390, 406, 398), (383, 146, 191), (382, 116, 306), (382, 120, 307), (381, 121, 331), (380, 164, 189), (380, 651, 310), (379, 142, 190), (378, 690, 279), (375, 162, 203), (375, 697, 302), (204, 549, 243), (372, 158, 176), (372, 682, 344), (370, 579, 367), (370, 357, 363), (664, 456, 272), (147, 337, 265), (566, 653, 510), (368, 114, 361), (158, 372, 344), (574, 583, 116), (129, 368, 361), (363, 114, 110), (363, 357, 358), (362, 123, 359), (362, 114, 360), (361, 249, 129), (361, 114, 359), (360, 114, 358), (114, 363, 358), (359, 112, 249), (111, 413, 403), (370, 356, 357), (114, 362, 359), (370, 110, 579), (355, 106, 110), (351, 691, 278), (691, 533, 318), (344, 697, 281), (96, 351, 278), (176, 426, 681), (342, 158, 286), (340, 147, 265), (340, 148, 283), (337, 147, 263), (337, 696, 265), (158, 344, 281), (336, 697, 224), (281, 466, 283), (335, 697, 244), (172, 423, 300), (121, 477, 331), (181, 438, 213), (328, 145, 243), (177, 307, 190), (326, 151, 265), (324, 694, 285), (120, 473, 307), (321, 624, 225), (139, 305, 189), (320, 393, 187), (317, 665, 185), (141, 310, 179), (114, 548, 110), (579, 110, 106), (110, 370, 363), (697, 336, 281), (107, 401, 111), (369, 548, 368), (127, 311, 269), (311, 127, 227), (311, 108, 269), (164, 431, 208), (179, 434, 104), (177, 428, 307), (120, 474, 322), (306, 116, 119), (305, 139, 183), (302, 697, 682), (300, 657, 172), (299, 656, 167), (297, 689, 188), (161, 353, 201), (694, 465, 303), (186, 459, 273), (145, 335, 244), (690, 457, 320), (158, 342, 176), (286, 149, 285), (149, 286, 158), (285, 148, 150), (657, 300, 173), (688, 550, 353), (142, 379, 323), (166, 332, 330), (197, 573, 355), (691, 384, 278), (147, 340, 283), (696, 326, 265), (369, 355, 110), (164, 322, 189), (146, 329, 181), (123, 362, 360), (656, 299, 168), (269, 108, 250), (267, 108, 222), (267, 135, 251), (173, 425, 242), (269, 136, 127), (136, 269, 250), (147, 282, 263), (689, 303, 188), (658, 420, 241), (108, 267, 251), (271, 213, 223), (148, 340, 265), (283, 149, 281), (655, 422, 239), (263, 462, 623), (273, 393, 186), (147, 463, 282), (205, 555, 253), (281, 149, 158), (665, 467, 256), (280, 175, 199), (280, 655, 239), (697, 344, 682), (278, 98, 96), (277, 696, 264), (664, 469, 258), (104, 575, 108), (125, 245, 212), (227, 104, 108), (227, 127, 211), (625, 271, 223), (224, 697, 195), (232, 119, 210), (124, 571, 119), (222, 126, 135), (213, 629, 181), (130, 246, 133), (211, 125, 118), (119, 518, 306), (232, 104, 183), (211, 576, 227), (179, 436, 141), (566, 163, 499), (651, 475, 305), (125, 211, 127), (182, 321, 225), (238, 124, 222), (393, 320, 186), (238, 108, 210), (150, 324, 285), (240, 656, 168), (118, 233, 211), (108, 238, 222), (242, 657, 173), (244, 697, 203), (128, 244, 203), (245, 109, 212), (246, 112, 133), (498, 521, 523), (168, 421, 240), (583, 124, 119), (514, 499, 163), (130, 250, 246), (108, 311, 227), (112, 359, 123), (583, 497, 197), (513, 378, 163), (647, 203, 162), (692, 226, 639), (663, 174, 156), (197, 355, 369), (623, 264, 263), (108, 552, 112), (665, 272, 185), (369, 135, 126), (246, 554, 112), (250, 130, 136), (135, 267, 222), (660, 282, 224), (251, 129, 249), (148, 285, 149), (148, 229, 150), (695, 419, 317), (104, 233, 179), (157, 622, 156), (369, 129, 135), (129, 251, 135), (656, 241, 167), (651, 441, 104), (149, 283, 148), (510, 308, 511), (697, 452, 195), (126, 222, 124), (498, 503, 499), (133, 112, 123), (369, 110, 548), (96, 98, 102), (657, 239, 172), (663, 156, 622), (692, 424, 300), (583, 119, 116), (696, 461, 264), (96, 100, 101), (662, 663, 622), (101, 100, 102), (636, 637, 642), (637, 636, 638), (96, 102, 100), (101, 102, 103), (662, 622, 659), (636, 642, 641), (668, 666, 671), (698, 699, 701, 700), (700, 701, 705, 704), (704, 705, 703, 702), (702, 703, 699, 698), (700, 704, 702, 698), (705, 701, 699, 703)])
me_cube.materials.append(mat_material)
me_cube.use_remesh_preserve_volume = False
me_cube.use_remesh_preserve_attributes = False
me_cube.use_mirror_vertex_groups = False
me_cube.update()

# ---- objects
ob_cube = bpy.data.objects.new('Cube', me_cube)
ob_lamp = bpy.data.objects.new('Lamp', light_lamp)
ob_camera = bpy.data.objects.new('Camera', cam_camera)

# ---- transforms, parenting, visibility, modifiers, constraints
ob_cube.location = (0.0, 0.1402, 0.3307)
ob_cube.lock_rotations_4d = False
ob_cube.empty_display_type = 'ARROWS'
ob_cube.lineart.crease_threshold = 0.0
ob_lamp.location = (4.076, 1.005, 5.904)
ob_lamp.rotation_euler = (0.6503, 0.05522, 1.866)
ob_lamp.lock_rotations_4d = False
ob_lamp.empty_display_type = 'ARROWS'
ob_lamp.color = (0.0, 0.0, 0.0, 0.0)
ob_lamp.lineart.crease_threshold = 0.0
ob_camera.location = (7.481, -6.508, 5.344)
ob_camera.rotation_euler = (1.109, 0.0, 0.8149)
ob_camera.lock_rotations_4d = False
ob_camera.empty_display_type = 'ARROWS'
ob_camera.color = (0.0, 0.0, 0.0, 0.0)
ob_camera.display_type = 'WIRE'
ob_camera.lineart.crease_threshold = 0.0

# ---- collection membership
col_collection_1.objects.link(ob_cube)
col_collection_1.objects.link(ob_lamp)
col_collection_1.objects.link(ob_camera)

# ---- scene / render settings (as saved in the file)
scene.camera = ob_camera
scene.frame_start = 1; scene.frame_end = 250; scene.frame_set(1)
scene.render.engine = 'BLENDER_EEVEE_NEXT'
scene.render.resolution_percentage = 50
scene.render.dither_intensity = 0.0
scene.cycles.use_denoising = False
scene.cycles.samples = 128
scene.cycles.sampling_pattern = 'TABULATED_SOBOL'
scene.cycles.light_sampling_threshold = 0.0
scene.cycles.use_adaptive_sampling = False
scene.cycles.use_light_tree = False
scene.cycles.blur_glossy = 0.0
scene.cycles.sample_clamp_indirect = 0.0
scene.view_settings.view_transform = 'Standard'
bpy.context.view_layer.update()
